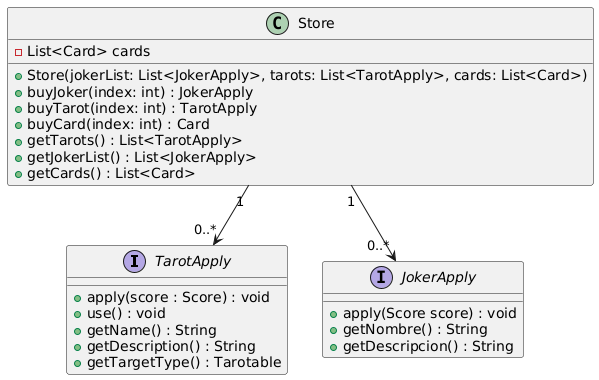

The diagram above was rendered by PlantUML. Its source (embedded in the PNG):
@startuml
interface TarotApply {
    + apply(score : Score) : void
    + use() : void
    + getName() : String
    + getDescription() : String
    + getTargetType() : Tarotable
}

interface JokerApply {
    + apply(Score score) : void
    + getNombre() : String
    + getDescripcion() : String
}

class Store {
    - List<Card> cards

    + Store(jokerList: List<JokerApply>, tarots: List<TarotApply>, cards: List<Card>)
    + buyJoker(index: int) : JokerApply
    + buyTarot(index: int) : TarotApply
    + buyCard(index: int) : Card
    + getTarots() : List<TarotApply>
    + getJokerList() : List<JokerApply>
    + getCards() : List<Card>
}

Store "1" --> "0..*" JokerApply
Store "1" --> "0..*" TarotApply
@enduml